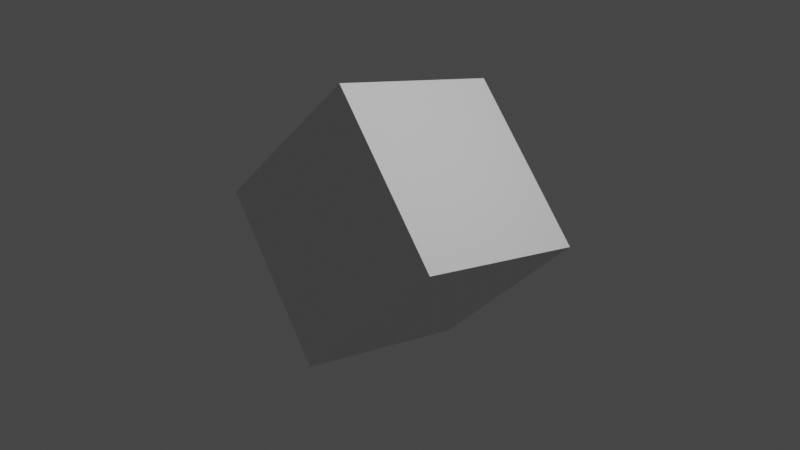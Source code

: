 # Source: scene01.blend  (saved by Blender 3.3.6; exported with 4.5.12 LTS)
import bpy
from mathutils import Matrix  # noqa: F401  (used for matrix-valued properties, if any)

bpy.ops.wm.read_factory_settings(use_empty=True)
scene = bpy.context.scene
scene.name = 'Scene'

# ---- collections
col_collection = bpy.data.collections.new('Collection'); scene.collection.children.link(col_collection)

# ---- materials (node trees are filled in below, after node groups)
mat_material = bpy.data.materials.new('Material')
mat_material.alpha_threshold = 0.0
mat_material.use_transparent_shadow = False
mat_material.roughness = 0.5
mat_material.line_color = (0.0, 0.0, 0.0, 1.0)

# ---- material node trees
mat_material.use_nodes = True; mat_material.node_tree.nodes.clear()
_N = mat_material.node_tree.nodes; _L = mat_material.node_tree.links
n0 = _N.new('ShaderNodeOutputMaterial'); n0.name = 'Material Output'; n0.location = (300, 300)
n1 = _N.new('ShaderNodeBsdfPrincipled'); n1.name = 'Principled BSDF'; n1.location = (10, 300)
n1.distribution = 'GGX'
n1.subsurface_method = 'RANDOM_WALK_SKIN'
n1.inputs[3].default_value = 1.45
n1.inputs[27].default_value = (0.0, 0.0, 0.0, 1.0)
n1.inputs[28].default_value = 1.0
_L.new(n1.outputs[0], n0.inputs[0])
n0.is_active_output = True

# ---- world
world_world = bpy.data.worlds.new('World'); scene.world = world_world
world_world.use_nodes = True; world_world.node_tree.nodes.clear()
_N = world_world.node_tree.nodes; _L = world_world.node_tree.links
n0 = _N.new('ShaderNodeOutputWorld'); n0.name = 'World Output'; n0.location = (300, 300)
n1 = _N.new('ShaderNodeBackground'); n1.name = 'Background'; n1.location = (10, 300)
n1.inputs[0].default_value = (0.05088, 0.05088, 0.05088, 1.0)
_L.new(n1.outputs[0], n0.inputs[0])
n0.is_active_output = True
world_world.color = (0.05088, 0.05088, 0.05088)
world_world.use_sun_shadow = False
world_world.sun_shadow_jitter_overblur = 0.0

# ---- cameras
cam_camera = bpy.data.cameras.new('Camera')
cam_camera.clip_end = 100.0
cam_camera.ortho_scale = 7.314

# ---- lights
light_light = bpy.data.lights.new('Light', 'POINT')
light_light.transmission_factor = 0.0
light_light.energy = 1000.0
light_light.shadow_soft_size = 0.1
light_light.shadow_maximum_resolution = 0.006
light_light.use_absolute_resolution = True

# ---- meshes
me_cube = bpy.data.meshes.new('Cube')
me_cube.from_pydata([(1.0, 1.0, 1.0), (1.0, 1.0, -1.0), (1.0, -1.0, 1.0), (1.0, -1.0, -1.0), (-1.0, 1.0, 1.0), (-1.0, 1.0, -1.0), (-1.0, -1.0, 1.0), (-1.0, -1.0, -1.0)], [], [(0, 4, 6, 2), (3, 2, 6, 7), (7, 6, 4, 5), (5, 1, 3, 7), (1, 0, 2, 3), (5, 4, 0, 1)])
_uv = me_cube.uv_layers.new(name='UVMap')
_uv.uv.foreach_set('vector', [0.625, 0.5, 0.875, 0.5, 0.875, 0.75, 0.625, 0.75, 0.375, 0.75, 0.625, 0.75, 0.625, 1.0, 0.375, 1.0, 0.375, 0.0, 0.625, 0.0, 0.625, 0.25, 0.375, 0.25, 0.125, 0.5, 0.375, 0.5, 0.375, 0.75, 0.125, 0.75, 0.375, 0.5, 0.625, 0.5, 0.625, 0.75, 0.375, 0.75, 0.375, 0.25, 0.625, 0.25, 0.625, 0.5, 0.375, 0.5])
me_cube.materials.append(mat_material)
me_cube.use_mirror_vertex_groups = False
me_cube.update()

# ---- objects
ob_cube = bpy.data.objects.new('Cube', me_cube)
ob_light = bpy.data.objects.new('Light', light_light)
ob_camera = bpy.data.objects.new('Camera', cam_camera)

# ---- transforms, parenting, visibility, modifiers, constraints
ob_cube.location = (0.0, 0.0, 0.0)
ob_cube.rotation_euler = (1.268, -0.8088, 0.2223)
ob_cube.lock_rotations_4d = False
ob_cube.empty_display_type = 'ARROWS'
ob_cube.lineart.crease_threshold = 0.0
ob_light.location = (4.076, 1.005, 5.904)
ob_light.rotation_euler = (0.6503, 0.05522, 1.866)
ob_light.lock_rotations_4d = False
ob_light.empty_display_type = 'ARROWS'
ob_light.color = (0.0, 0.0, 0.0, 0.0)
ob_light.lineart.crease_threshold = 0.0
ob_camera.location = (7.359, -6.926, 4.958)
ob_camera.rotation_euler = (1.109, 0.0, 0.8149)
ob_camera.lock_rotations_4d = False
ob_camera.empty_display_type = 'ARROWS'
ob_camera.color = (0.0, 0.0, 0.0, 0.0)
ob_camera.display_type = 'WIRE'
ob_camera.lineart.crease_threshold = 0.0

# ---- collection membership
col_collection.objects.link(ob_cube)
col_collection.objects.link(ob_light)
col_collection.objects.link(ob_camera)

# ---- scene / render settings (as saved in the file)
scene.camera = ob_camera
scene.frame_start = 1; scene.frame_end = 250; scene.frame_set(1)
scene.render.engine = 'BLENDER_EEVEE_NEXT'
scene.cycles.sampling_pattern = 'TABULATED_SOBOL'
scene.cycles.use_light_tree = False
scene.view_settings.view_transform = 'Filmic'
bpy.context.view_layer.update()
